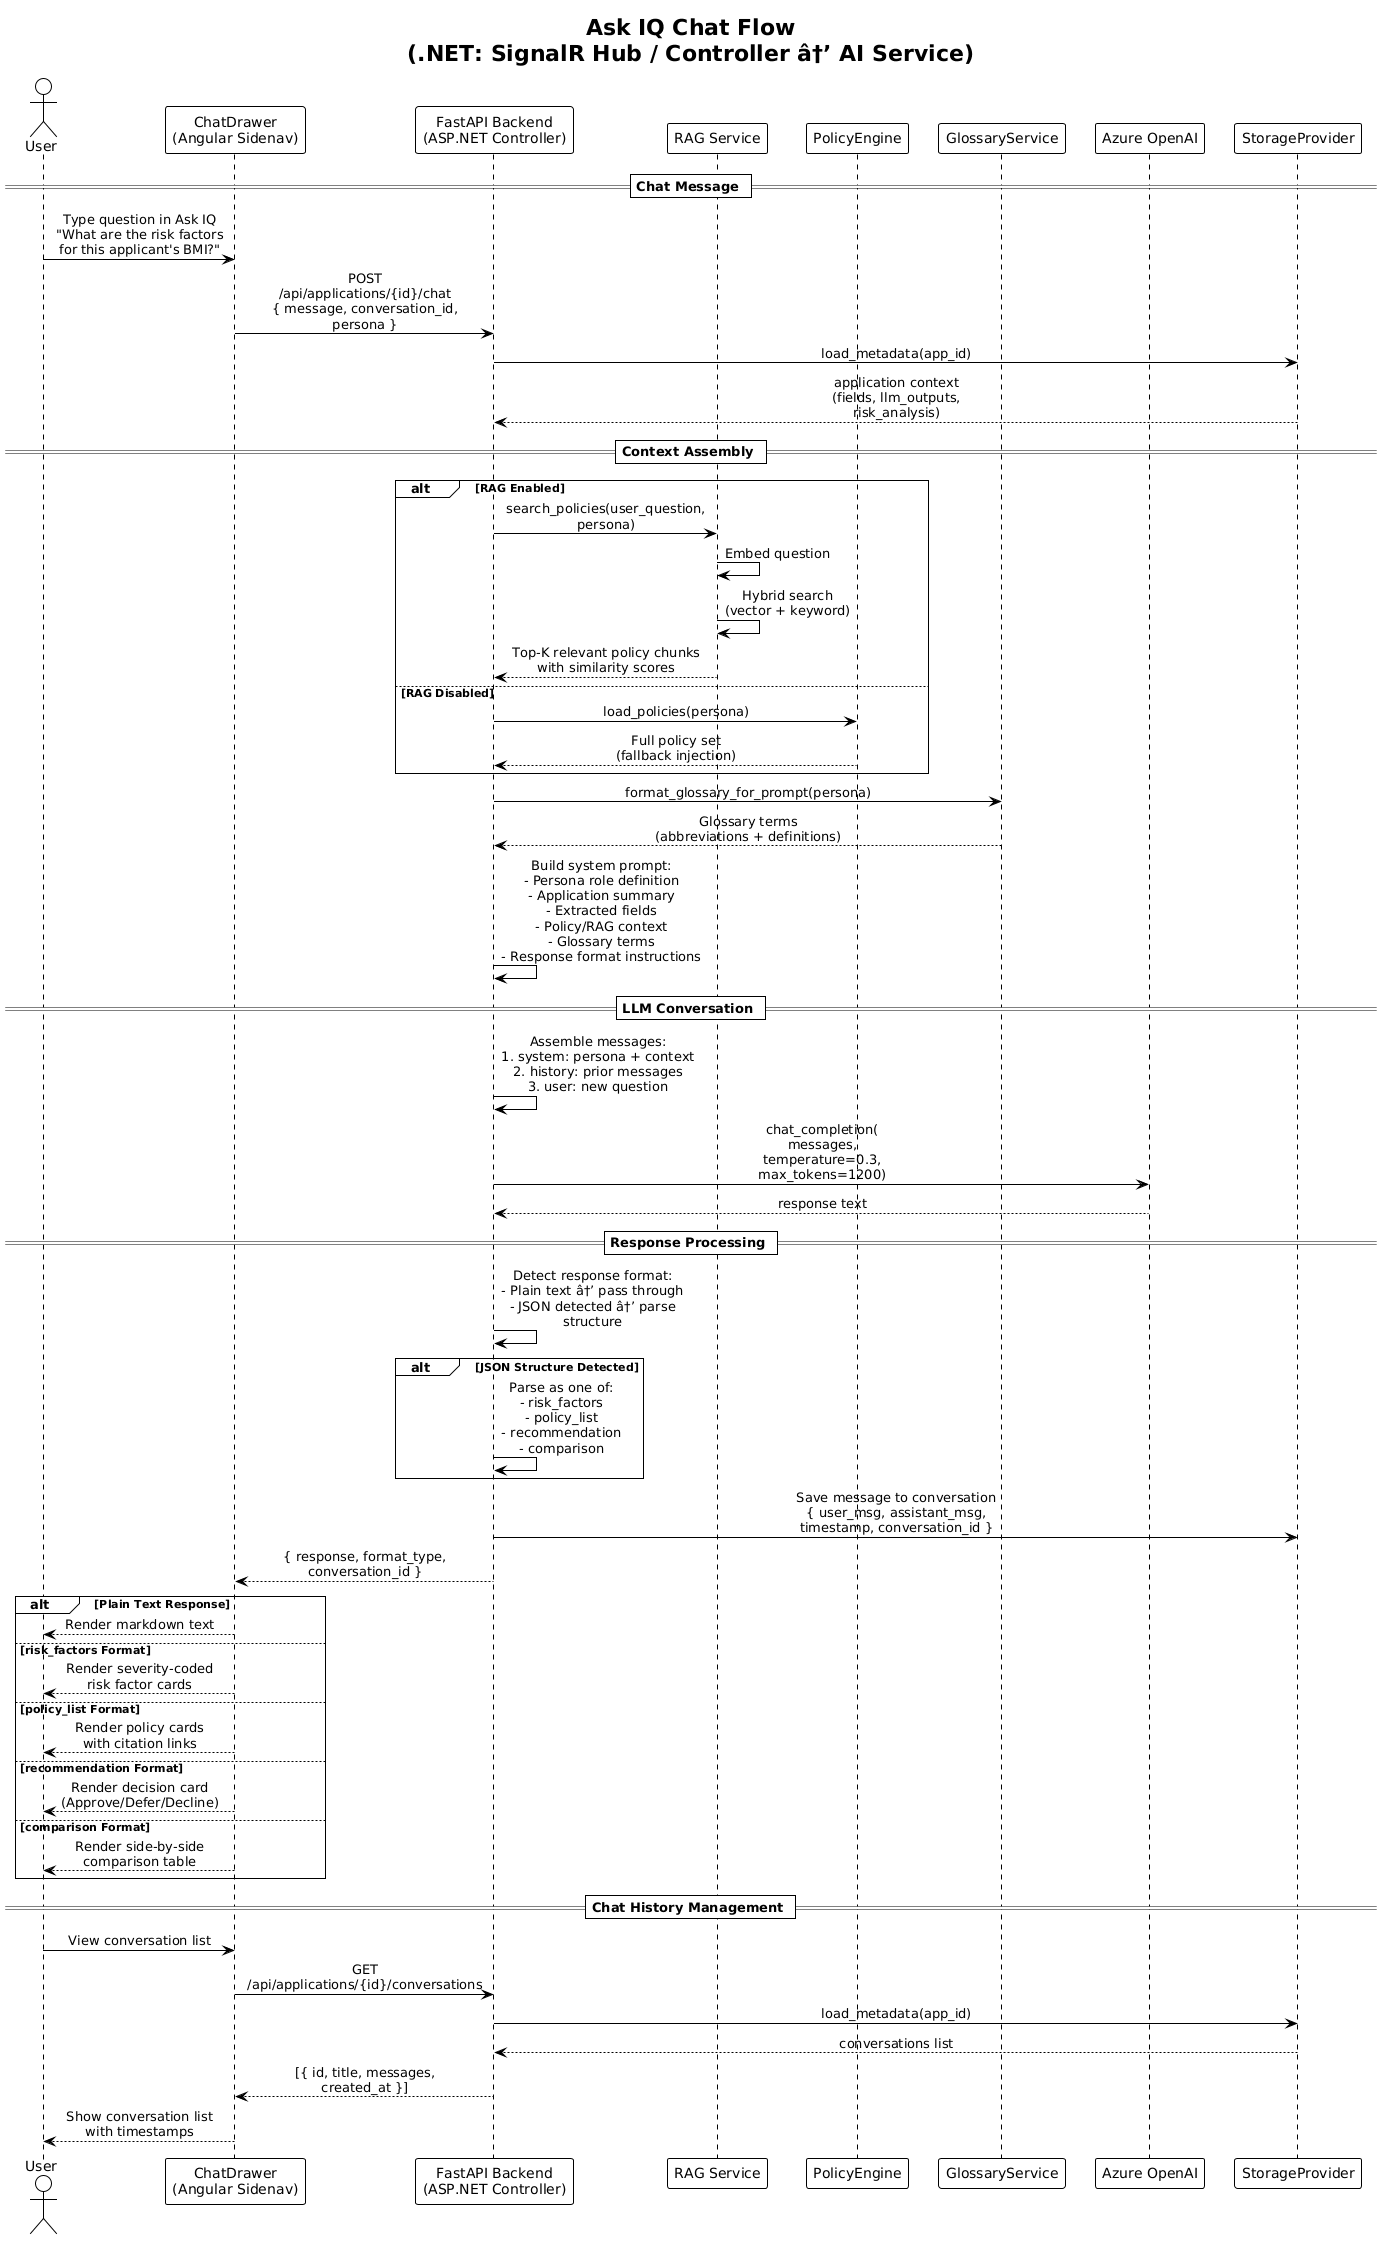

The diagram above was rendered by PlantUML. Its source (embedded in the PNG):
@startuml
!theme plain
skinparam sequenceMessageAlign center
skinparam maxMessageSize 200

title Ask IQ Chat Flow\n(.NET: SignalR Hub / Controller â†’ AI Service)

actor "User" as user
participant "ChatDrawer\n(Angular Sidenav)" as chat
participant "FastAPI Backend\n(ASP.NET Controller)" as api
participant "RAG Service" as rag
participant "PolicyEngine" as pol
participant "GlossaryService" as glos
participant "Azure OpenAI" as aoai
participant "StorageProvider" as store

== Chat Message ==

user -> chat : Type question in Ask IQ\n"What are the risk factors\nfor this applicant's BMI?"

chat -> api : POST /api/applications/{id}/chat\n{ message, conversation_id, persona }

api -> store : load_metadata(app_id)
store --> api : application context\n(fields, llm_outputs, risk_analysis)

== Context Assembly ==

alt RAG Enabled
    api -> rag : search_policies(user_question, persona)
    rag -> rag : Embed question
    rag -> rag : Hybrid search\n(vector + keyword)
    rag --> api : Top-K relevant policy chunks\nwith similarity scores
else RAG Disabled
    api -> pol : load_policies(persona)
    pol --> api : Full policy set\n(fallback injection)
end

api -> glos : format_glossary_for_prompt(persona)
glos --> api : Glossary terms\n(abbreviations + definitions)

api -> api : Build system prompt:\n- Persona role definition\n- Application summary\n- Extracted fields\n- Policy/RAG context\n- Glossary terms\n- Response format instructions

== LLM Conversation ==

api -> api : Assemble messages:\n1. system: persona + context\n2. history: prior messages\n3. user: new question

api -> aoai : chat_completion(\nmessages,\ntemperature=0.3,\nmax_tokens=1200)
aoai --> api : response text

== Response Processing ==

api -> api : Detect response format:\n- Plain text â†’ pass through\n- JSON detected â†’ parse structure

alt JSON Structure Detected
    api -> api : Parse as one of:\n- risk_factors\n- policy_list\n- recommendation\n- comparison
end

api -> store : Save message to conversation\n{ user_msg, assistant_msg,\ntimestamp, conversation_id }

api --> chat : { response, format_type,\nconversation_id }

alt Plain Text Response
    chat --> user : Render markdown text
else risk_factors Format
    chat --> user : Render severity-coded\nrisk factor cards
else policy_list Format
    chat --> user : Render policy cards\nwith citation links
else recommendation Format
    chat --> user : Render decision card\n(Approve/Defer/Decline)
else comparison Format
    chat --> user : Render side-by-side\ncomparison table
end

== Chat History Management ==

user -> chat : View conversation list
chat -> api : GET /api/applications/{id}/conversations
api -> store : load_metadata(app_id)
store --> api : conversations list
api --> chat : [{ id, title, messages, created_at }]
chat --> user : Show conversation list\nwith timestamps
@enduml